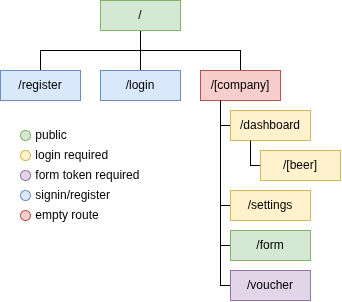

The diagram above was exported from draw.io. Its source (the exported page's mxGraphModel, read from the mxfile embedded in the PNG):
<mxGraphModel dx="685" dy="430" grid="1" gridSize="10" guides="1" tooltips="1" connect="1" arrows="1" fold="1" page="1" pageScale="1" pageWidth="827" pageHeight="1169" math="0" shadow="0">
  <root>
    <mxCell id="0" />
    <mxCell id="1" parent="0" />
    <mxCell id="8MZnN9BkNHerVV8KJC6G-4" edge="1" parent="1" source="8MZnN9BkNHerVV8KJC6G-1" style="edgeStyle=orthogonalEdgeStyle;shape=connector;rounded=0;orthogonalLoop=1;jettySize=auto;html=1;exitX=0.5;exitY=1;exitDx=0;exitDy=0;entryX=0.5;entryY=0;entryDx=0;entryDy=0;strokeColor=default;align=center;verticalAlign=middle;fontFamily=Helvetica;fontSize=11;fontColor=default;labelBackgroundColor=default;defaultLabelBackgroundColor=gap;labelPadding=0 4;endArrow=none;endFill=0;" target="8MZnN9BkNHerVV8KJC6G-8">
      <mxGeometry relative="1" as="geometry" />
    </mxCell>
    <mxCell id="8MZnN9BkNHerVV8KJC6G-5" edge="1" parent="1" source="8MZnN9BkNHerVV8KJC6G-1" style="edgeStyle=orthogonalEdgeStyle;shape=connector;rounded=0;orthogonalLoop=1;jettySize=auto;html=1;exitX=0.5;exitY=1;exitDx=0;exitDy=0;entryX=0.5;entryY=0;entryDx=0;entryDy=0;strokeColor=default;align=center;verticalAlign=middle;fontFamily=Helvetica;fontSize=11;fontColor=default;labelBackgroundColor=default;defaultLabelBackgroundColor=gap;labelPadding=0 4;endArrow=none;endFill=0;" target="8MZnN9BkNHerVV8KJC6G-2">
      <mxGeometry relative="1" as="geometry" />
    </mxCell>
    <mxCell id="8MZnN9BkNHerVV8KJC6G-7" edge="1" parent="1" source="8MZnN9BkNHerVV8KJC6G-1" style="edgeStyle=orthogonalEdgeStyle;shape=connector;rounded=0;orthogonalLoop=1;jettySize=auto;html=1;exitX=0.5;exitY=1;exitDx=0;exitDy=0;entryX=0.5;entryY=0;entryDx=0;entryDy=0;strokeColor=default;align=center;verticalAlign=middle;fontFamily=Helvetica;fontSize=11;fontColor=default;labelBackgroundColor=default;defaultLabelBackgroundColor=gap;labelPadding=0 4;endArrow=none;endFill=0;" target="8MZnN9BkNHerVV8KJC6G-6">
      <mxGeometry relative="1" as="geometry" />
    </mxCell>
    <mxCell id="8MZnN9BkNHerVV8KJC6G-1" parent="1" style="rounded=0;whiteSpace=wrap;html=1;fillColor=#d5e8d4;strokeColor=#82b366;" value="/" vertex="1">
      <mxGeometry height="30" width="80" x="300" y="370" as="geometry" />
    </mxCell>
    <mxCell id="8MZnN9BkNHerVV8KJC6G-2" parent="1" style="rounded=0;whiteSpace=wrap;html=1;fillColor=#dae8fc;strokeColor=#6c8ebf;" value="/login" vertex="1">
      <mxGeometry height="30" width="80" x="300" y="440" as="geometry" />
    </mxCell>
    <mxCell id="8MZnN9BkNHerVV8KJC6G-28" edge="1" parent="1" source="8MZnN9BkNHerVV8KJC6G-3" style="edgeStyle=orthogonalEdgeStyle;shape=connector;rounded=0;orthogonalLoop=1;jettySize=auto;html=1;exitX=0;exitY=0.5;exitDx=0;exitDy=0;entryX=0.25;entryY=1;entryDx=0;entryDy=0;strokeColor=default;align=center;verticalAlign=middle;fontFamily=Helvetica;fontSize=11;fontColor=default;labelBackgroundColor=default;defaultLabelBackgroundColor=gap;labelPadding=0 4;endArrow=none;endFill=0;" target="8MZnN9BkNHerVV8KJC6G-8">
      <mxGeometry relative="1" as="geometry" />
    </mxCell>
    <mxCell id="8MZnN9BkNHerVV8KJC6G-3" parent="1" style="rounded=0;whiteSpace=wrap;html=1;fillColor=#fff2cc;strokeColor=#d6b656;" value="/dashboard" vertex="1">
      <mxGeometry height="30" width="80" x="430" y="480" as="geometry" />
    </mxCell>
    <mxCell id="8MZnN9BkNHerVV8KJC6G-6" parent="1" style="rounded=0;whiteSpace=wrap;html=1;fillColor=#dae8fc;strokeColor=#6c8ebf;" value="/register" vertex="1">
      <mxGeometry height="30" width="80" x="200" y="440" as="geometry" />
    </mxCell>
    <mxCell id="8MZnN9BkNHerVV8KJC6G-8" parent="1" style="rounded=0;whiteSpace=wrap;html=1;fillColor=#f8cecc;strokeColor=#b85450;" value="/[company]" vertex="1">
      <mxGeometry height="30" width="80" x="400" y="440" as="geometry" />
    </mxCell>
    <mxCell id="8MZnN9BkNHerVV8KJC6G-29" edge="1" parent="1" source="8MZnN9BkNHerVV8KJC6G-9" style="edgeStyle=orthogonalEdgeStyle;shape=connector;rounded=0;orthogonalLoop=1;jettySize=auto;html=1;exitX=0;exitY=0.5;exitDx=0;exitDy=0;entryX=0.25;entryY=1;entryDx=0;entryDy=0;strokeColor=default;align=center;verticalAlign=middle;fontFamily=Helvetica;fontSize=11;fontColor=default;labelBackgroundColor=default;defaultLabelBackgroundColor=gap;labelPadding=0 4;endArrow=none;endFill=0;" target="8MZnN9BkNHerVV8KJC6G-8">
      <mxGeometry relative="1" x="0.0065" as="geometry">
        <Array as="points">
          <mxPoint x="420" y="615" />
        </Array>
      </mxGeometry>
    </mxCell>
    <mxCell id="8MZnN9BkNHerVV8KJC6G-9" parent="1" style="rounded=0;whiteSpace=wrap;html=1;fillColor=#d5e8d4;strokeColor=#82b366;" value="/form" vertex="1">
      <mxGeometry height="30" width="80" x="430" y="600" as="geometry" />
    </mxCell>
    <mxCell id="8MZnN9BkNHerVV8KJC6G-30" edge="1" parent="1" source="8MZnN9BkNHerVV8KJC6G-12" style="edgeStyle=orthogonalEdgeStyle;shape=connector;rounded=0;orthogonalLoop=1;jettySize=auto;html=1;exitX=0;exitY=0.5;exitDx=0;exitDy=0;entryX=0.25;entryY=1;entryDx=0;entryDy=0;strokeColor=default;align=center;verticalAlign=middle;fontFamily=Helvetica;fontSize=11;fontColor=default;labelBackgroundColor=default;defaultLabelBackgroundColor=gap;labelPadding=0 4;endArrow=none;endFill=0;" target="8MZnN9BkNHerVV8KJC6G-8">
      <mxGeometry relative="1" x="0.0087" as="geometry">
        <Array as="points">
          <mxPoint x="420" y="575" />
        </Array>
      </mxGeometry>
    </mxCell>
    <mxCell id="8MZnN9BkNHerVV8KJC6G-12" parent="1" style="rounded=0;whiteSpace=wrap;html=1;fillColor=#fff2cc;strokeColor=#d6b656;" value="/settings" vertex="1">
      <mxGeometry height="30" width="80" x="430" y="560" as="geometry" />
    </mxCell>
    <mxCell id="8MZnN9BkNHerVV8KJC6G-45" parent="1" style="ellipse;whiteSpace=wrap;html=1;shapeInside=1;aspect=fixed;fillColor=#d5e8d4;strokeColor=#82b366;" value="" vertex="1">
      <mxGeometry height="10" width="10" x="220" y="500" as="geometry" />
    </mxCell>
    <mxCell id="8MZnN9BkNHerVV8KJC6G-46" parent="1" style="text;html=1;whiteSpace=wrap;strokeColor=none;fillColor=none;align=left;verticalAlign=middle;rounded=0;" value="&lt;font&gt;&amp;nbsp;public&lt;/font&gt;" vertex="1">
      <mxGeometry height="30" width="60" x="230" y="490" as="geometry" />
    </mxCell>
    <mxCell id="8MZnN9BkNHerVV8KJC6G-48" parent="1" style="ellipse;whiteSpace=wrap;html=1;shapeInside=1;aspect=fixed;fillColor=#fff2cc;strokeColor=#d6b656;" value="" vertex="1">
      <mxGeometry height="10" width="10" x="220" y="520" as="geometry" />
    </mxCell>
    <mxCell id="8MZnN9BkNHerVV8KJC6G-49" parent="1" style="text;html=1;whiteSpace=wrap;strokeColor=none;fillColor=none;align=left;verticalAlign=middle;rounded=0;" value="&lt;font&gt;&amp;nbsp;login required&lt;/font&gt;" vertex="1">
      <mxGeometry height="30" width="90" x="230" y="510" as="geometry" />
    </mxCell>
    <mxCell id="8MZnN9BkNHerVV8KJC6G-50" parent="1" style="ellipse;whiteSpace=wrap;html=1;shapeInside=1;aspect=fixed;fillColor=#dae8fc;strokeColor=#6c8ebf;" value="" vertex="1">
      <mxGeometry height="10" width="10" x="220" y="560" as="geometry" />
    </mxCell>
    <mxCell id="8MZnN9BkNHerVV8KJC6G-51" parent="1" style="text;html=1;whiteSpace=wrap;strokeColor=none;fillColor=none;align=left;verticalAlign=middle;rounded=0;" value="&amp;nbsp;signin/register&amp;nbsp;" vertex="1">
      <mxGeometry height="30" width="90" x="230" y="550" as="geometry" />
    </mxCell>
    <mxCell id="8MZnN9BkNHerVV8KJC6G-52" parent="1" style="ellipse;whiteSpace=wrap;html=1;shapeInside=1;aspect=fixed;fillColor=#f8cecc;strokeColor=#b85450;" value="" vertex="1">
      <mxGeometry height="10" width="10" x="220" y="580" as="geometry" />
    </mxCell>
    <mxCell id="8MZnN9BkNHerVV8KJC6G-53" parent="1" style="text;html=1;whiteSpace=wrap;strokeColor=none;fillColor=none;align=left;verticalAlign=middle;rounded=0;" value="&amp;nbsp;empty route" vertex="1">
      <mxGeometry height="30" width="90" x="230" y="570" as="geometry" />
    </mxCell>
    <mxCell id="VRY06YfcLaDk6wS0kZ5W-2" edge="1" parent="1" source="VRY06YfcLaDk6wS0kZ5W-1" style="edgeStyle=orthogonalEdgeStyle;shape=connector;rounded=0;orthogonalLoop=1;jettySize=auto;html=1;exitX=0;exitY=0.5;exitDx=0;exitDy=0;entryX=0.25;entryY=1;entryDx=0;entryDy=0;strokeColor=default;align=center;verticalAlign=middle;fontFamily=Helvetica;fontSize=11;fontColor=default;labelBackgroundColor=default;defaultLabelBackgroundColor=gap;labelPadding=0 4;endArrow=none;endFill=0;" target="8MZnN9BkNHerVV8KJC6G-8">
      <mxGeometry relative="1" x="0.0051" as="geometry">
        <Array as="points">
          <mxPoint x="420" y="655" />
        </Array>
      </mxGeometry>
    </mxCell>
    <mxCell id="VRY06YfcLaDk6wS0kZ5W-1" parent="1" style="rounded=0;whiteSpace=wrap;html=1;fillColor=#e1d5e7;strokeColor=#9673a6;" value="/voucher" vertex="1">
      <mxGeometry height="30" width="80" x="430" y="640" as="geometry" />
    </mxCell>
    <mxCell id="VRY06YfcLaDk6wS0kZ5W-3" parent="1" style="ellipse;whiteSpace=wrap;html=1;shapeInside=1;aspect=fixed;fillColor=#e1d5e7;strokeColor=#9673a6;" value="" vertex="1">
      <mxGeometry height="10" width="10" x="220" y="540" as="geometry" />
    </mxCell>
    <mxCell id="VRY06YfcLaDk6wS0kZ5W-4" parent="1" style="text;html=1;whiteSpace=wrap;strokeColor=none;fillColor=none;align=left;verticalAlign=middle;rounded=0;" value="&amp;nbsp;form token required" vertex="1">
      <mxGeometry height="30" width="120" x="230" y="530" as="geometry" />
    </mxCell>
    <mxCell id="VRY06YfcLaDk6wS0kZ5W-6" edge="1" parent="1" source="VRY06YfcLaDk6wS0kZ5W-5" style="edgeStyle=orthogonalEdgeStyle;shape=connector;rounded=0;orthogonalLoop=1;jettySize=auto;html=1;exitX=0;exitY=0.5;exitDx=0;exitDy=0;entryX=0.25;entryY=1;entryDx=0;entryDy=0;strokeColor=default;align=center;verticalAlign=middle;fontFamily=Helvetica;fontSize=11;fontColor=default;labelBackgroundColor=default;defaultLabelBackgroundColor=gap;labelPadding=0 4;endArrow=none;endFill=0;" target="8MZnN9BkNHerVV8KJC6G-3">
      <mxGeometry relative="1" as="geometry" />
    </mxCell>
    <mxCell id="VRY06YfcLaDk6wS0kZ5W-5" parent="1" style="rounded=0;whiteSpace=wrap;html=1;fillColor=#fff2cc;strokeColor=#d6b656;" value="/[beer]" vertex="1">
      <mxGeometry height="30" width="80" x="460" y="520" as="geometry" />
    </mxCell>
  </root>
</mxGraphModel>